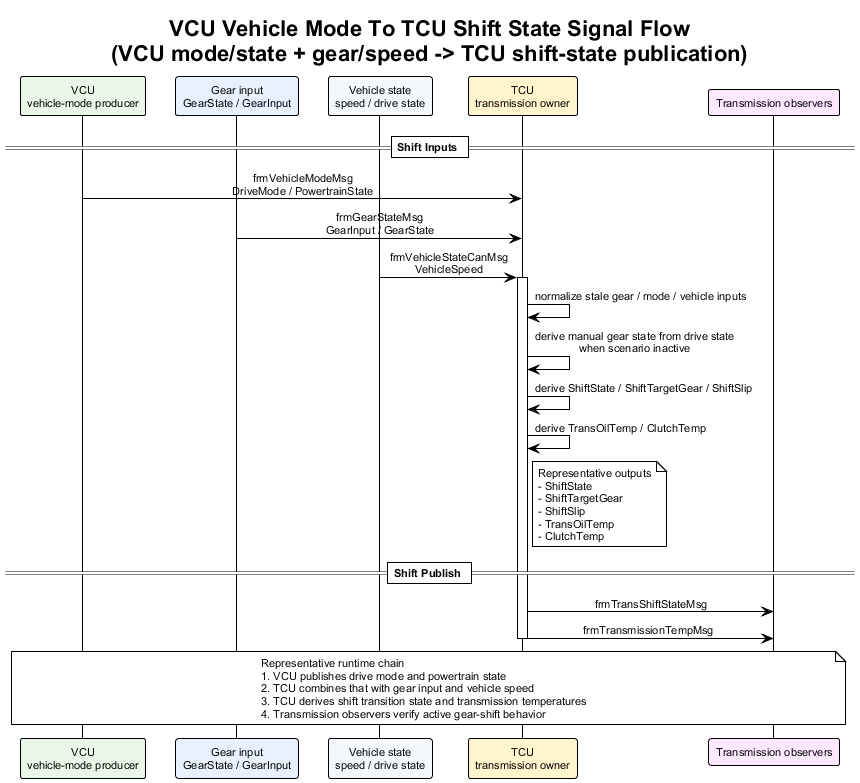

The diagram above was rendered by PlantUML. Its source (embedded in the PNG):
@startuml vcu_vehicle_mode_to_tcu_shift_state_signal_flow
!theme plain
skinparam backgroundColor #FFFFFF
skinparam defaultFontName Arial
skinparam defaultFontSize 11
skinparam sequenceMessageAlign center
skinparam responseMessageBelowArrow true

title VCU Vehicle Mode To TCU Shift State Signal Flow\n(VCU mode/state + gear/speed -> TCU shift-state publication)

participant "VCU\nvehicle-mode producer" as VCU #E8F7E8
participant "Gear input\nGearState / GearInput" as Gear #E8F0FE
participant "Vehicle state\nspeed / drive state" as Veh #F4F7FB
participant "TCU\ntransmission owner" as TCU #FFF4CC
participant "Transmission observers" as Obs #FCE8FF

== Shift Inputs ==

VCU -> TCU : frmVehicleModeMsg\nDriveMode / PowertrainState
Gear -> TCU : frmGearStateMsg\nGearInput / GearState
Veh -> TCU : frmVehicleStateCanMsg\nVehicleSpeed
activate TCU
TCU -> TCU : normalize stale gear / mode / vehicle inputs
TCU -> TCU : derive manual gear state from drive state\nwhen scenario inactive
TCU -> TCU : derive ShiftState / ShiftTargetGear / ShiftSlip
TCU -> TCU : derive TransOilTemp / ClutchTemp
note right of TCU
Representative outputs
- ShiftState
- ShiftTargetGear
- ShiftSlip
- TransOilTemp
- ClutchTemp
end note

== Shift Publish ==

TCU -> Obs : frmTransShiftStateMsg
TCU -> Obs : frmTransmissionTempMsg
deactivate TCU

note over VCU, Obs
Representative runtime chain
1. VCU publishes drive mode and powertrain state
2. TCU combines that with gear input and vehicle speed
3. TCU derives shift transition state and transmission temperatures
4. Transmission observers verify active gear-shift behavior
end note

@enduml